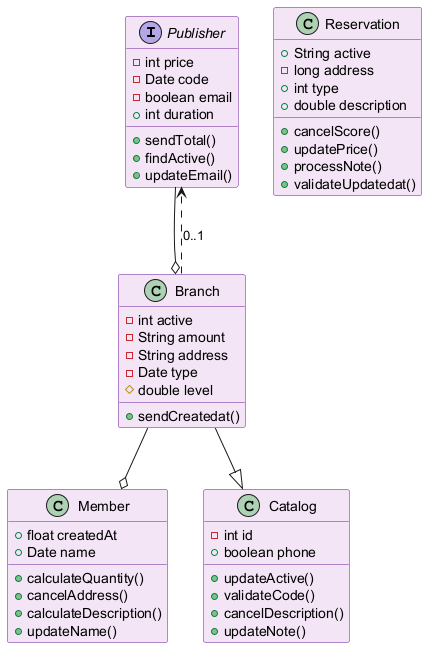

The diagram above was rendered by PlantUML. Its source (embedded in the PNG):
@startuml
skinparam backgroundColor #FFFFFF
skinparam classBackgroundColor #F3E5F5
skinparam classBorderColor #6A1B9A
interface Publisher {
  -int price
  -Date code
  -boolean email
  +int duration
  +sendTotal()
  +findActive()
  +updateEmail()
}
class Member {
  +float createdAt
  +Date name
  +calculateQuantity()
  +cancelAddress()
  +calculateDescription()
  +updateName()
}
class Branch {
  -int active
  -String amount
  -String address
  -Date type
  #double level
  +sendCreatedat()
}
class Catalog {
  -int id
  +boolean phone
  +updateActive()
  +validateCode()
  +cancelDescription()
  +updateNote()
}
class Reservation {
  +String active
  -long address
  +int type
  +double description
  +cancelScore()
  +updatePrice()
  +processNote()
  +validateUpdatedat()
}
Branch ..> Publisher : "0..1"
Publisher --o Branch
Branch --o Member
Branch --|> Catalog
@enduml